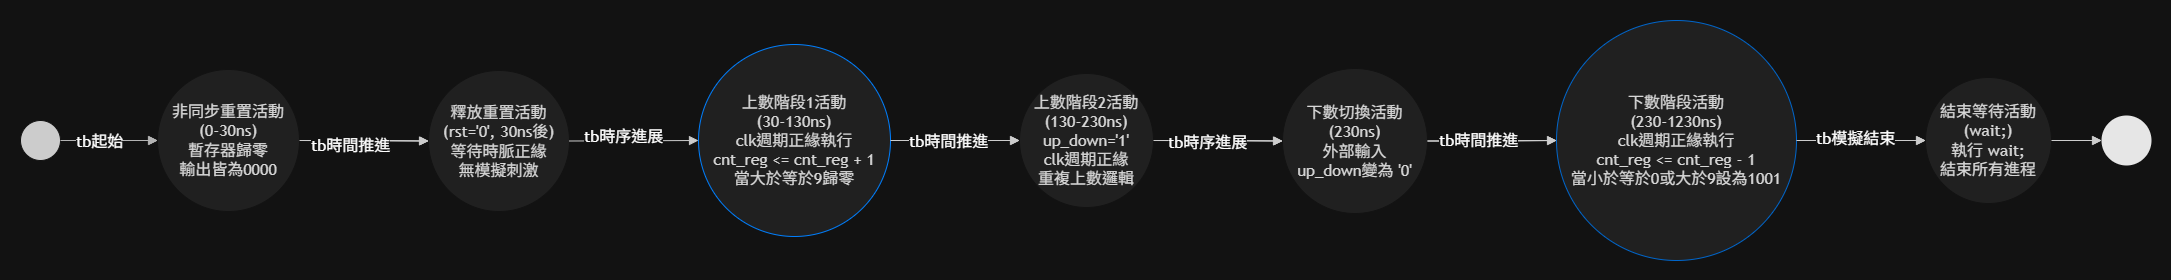

The diagram above was exported from draw.io. Its source (the exported page's mxGraphModel, read from the mxfile embedded in the PNG):
<mxGraphModel dx="2178" dy="1213" grid="1" gridSize="10" guides="1" tooltips="1" connect="1" arrows="1" fold="1" page="1" pageScale="1" pageWidth="827" pageHeight="1169" math="0" shadow="0">
  <root>
    <mxCell id="WIyWlLk6GJQsqaUBKTNV-0" />
    <mxCell id="WIyWlLk6GJQsqaUBKTNV-1" parent="WIyWlLk6GJQsqaUBKTNV-0" />
    <UserObject label="" mermaidData="{&#10;  &quot;data&quot;: &quot;flowchart LR\n  Start(( )) --&gt;|tb起始| N1((非同步重置活動&lt;br&gt;(0-30ns)&lt;br&gt;暫存器歸零&lt;br&gt;輸出皆為0000))\n  N1 --&gt;|tb時間推進| N2((釋放重置活動&lt;br&gt;(rst='0', 30ns後)&lt;br&gt;等待時脈正緣&lt;br&gt;無模擬刺激))\n  N2 --&gt;|tb時序進展| N3((上數階段1活動&lt;br&gt;(30-130ns)&lt;br&gt;clk週期正緣執行&lt;br&gt;cnt_reg &lt;= cnt_reg + 1&lt;br&gt;當大於等於9歸零))\n  N3 --&gt;|tb時間推進| N4((上數階段2活動&lt;br&gt;(130-230ns)&lt;br&gt;up_down='1'&lt;br&gt;clk週期正緣&lt;br&gt;重複上數邏輯))\n  N4 --&gt;|tb時序進展| N5((下數切換活動&lt;br&gt;(230ns)&lt;br&gt;外部輸入&lt;br&gt;up_down變為 '0'))\n  N5 --&gt;|tb時間推進| N6((下數階段活動&lt;br&gt;(230-1230ns)&lt;br&gt;clk週期正緣執行&lt;br&gt;cnt_reg &lt;= cnt_reg - 1&lt;br&gt;當小於等於0或大於9設為1001))\n  N6 --&gt;|tb模擬結束| N7((結束等待活動&lt;br&gt;(wait;)&lt;br&gt;執行 wait;&lt;br&gt;結束所有進程))\n  N7 --&gt; End((( )))&quot;,&#10;  &quot;config&quot;: null&#10;}" id="hY7QnJvcc1N2bJ4rfDjD-0">
      <mxCell connectable="0" parent="WIyWlLk6GJQsqaUBKTNV-1" style="group;transparentBounds=1;editIcon=1;lockedGroup=0;groupPadding=20;labelBackgroundColor=none;fontColor=#1A1A1A;" vertex="1">
        <mxGeometry as="geometry" />
      </mxCell>
    </UserObject>
    <mxCell id="H7UFoJH8Om1ZOQ6NN0js-2" edge="1" parent="hY7QnJvcc1N2bJ4rfDjD-0" source="hY7QnJvcc1N2bJ4rfDjD-1" style="edgeStyle=orthogonalEdgeStyle;rounded=0;orthogonalLoop=1;jettySize=auto;html=1;exitX=1;exitY=0.5;exitDx=0;exitDy=0;entryX=0;entryY=0.5;entryDx=0;entryDy=0;" target="hY7QnJvcc1N2bJ4rfDjD-2">
      <mxGeometry relative="1" as="geometry" />
    </mxCell>
    <UserObject label="" mermaidId="n:Start" mermaidBaseStyle="ellipse;html=1;aspect=fixed;strokeWidth=1;whiteSpace=wrap;fillColor=light-dark(#ECECFF,#1f2020);strokeColor=light-dark(#9370DB,#cccccc);fontColor=light-dark(#333333,#cccccc);fontFamily=Trebuchet MS,Verdana,Arial,sans-serif;fontSize=16;" mermaidBaseValue="" id="hY7QnJvcc1N2bJ4rfDjD-1">
      <mxCell parent="hY7QnJvcc1N2bJ4rfDjD-0" style="ellipse;html=1;aspect=fixed;strokeWidth=1;whiteSpace=wrap;fillColor=light-dark(#EEEEEE,#CCCCCC);strokeColor=#FFFFFF;fontColor=#1A1A1A;fontFamily=Trebuchet MS,Verdana,Arial,sans-serif;fontSize=16;labelBackgroundColor=none;" vertex="1">
        <mxGeometry height="40" width="40" x="176" y="539" as="geometry" />
      </mxCell>
    </UserObject>
    <mxCell id="H7UFoJH8Om1ZOQ6NN0js-3" edge="1" parent="hY7QnJvcc1N2bJ4rfDjD-0" source="hY7QnJvcc1N2bJ4rfDjD-2" style="edgeStyle=orthogonalEdgeStyle;rounded=0;orthogonalLoop=1;jettySize=auto;html=1;exitX=1;exitY=0.5;exitDx=0;exitDy=0;entryX=0;entryY=0.5;entryDx=0;entryDy=0;" target="hY7QnJvcc1N2bJ4rfDjD-3">
      <mxGeometry relative="1" as="geometry" />
    </mxCell>
    <UserObject label="非同步重置活動&#10;(0-30ns)&#10;暫存器歸零&#10;輸出皆為0000" mermaidId="n:N1" mermaidBaseStyle="ellipse;html=1;aspect=fixed;strokeWidth=1;whiteSpace=wrap;fillColor=light-dark(#ECECFF,#1f2020);strokeColor=light-dark(#9370DB,#cccccc);fontColor=light-dark(#333333,#cccccc);fontFamily=Trebuchet MS,Verdana,Arial,sans-serif;fontSize=16;" mermaidBaseValue="非同步重置活動&#10;(0-30ns)&#10;暫存器歸零&#10;輸出皆為0000" id="hY7QnJvcc1N2bJ4rfDjD-2">
      <mxCell parent="hY7QnJvcc1N2bJ4rfDjD-0" style="ellipse;html=1;aspect=fixed;strokeWidth=1;whiteSpace=wrap;fillColor=#EEEEEE;strokeColor=#FFFFFF;fontColor=#1A1A1A;fontFamily=Trebuchet MS,Verdana,Arial,sans-serif;fontSize=16;labelBackgroundColor=none;" vertex="1">
        <mxGeometry height="142" width="142" x="313" y="488" as="geometry" />
      </mxCell>
    </UserObject>
    <UserObject label="釋放重置活動&#10;(rst='0', 30ns後)&#10;等待時脈正緣&#10;無模擬刺激" mermaidId="n:N2" mermaidBaseStyle="ellipse;html=1;aspect=fixed;strokeWidth=1;whiteSpace=wrap;fillColor=light-dark(#ECECFF,#1f2020);strokeColor=light-dark(#9370DB,#cccccc);fontColor=light-dark(#333333,#cccccc);fontFamily=Trebuchet MS,Verdana,Arial,sans-serif;fontSize=16;" mermaidBaseValue="釋放重置活動&#10;(rst='0', 30ns後)&#10;等待時脈正緣&#10;無模擬刺激" id="hY7QnJvcc1N2bJ4rfDjD-3">
      <mxCell parent="hY7QnJvcc1N2bJ4rfDjD-0" style="ellipse;html=1;aspect=fixed;strokeWidth=1;whiteSpace=wrap;fillColor=#EEEEEE;strokeColor=#FFFFFF;fontColor=#1A1A1A;fontFamily=Trebuchet MS,Verdana,Arial,sans-serif;fontSize=16;labelBackgroundColor=none;" vertex="1">
        <mxGeometry height="141" width="141" x="584" y="489" as="geometry" />
      </mxCell>
    </UserObject>
    <mxCell id="H7UFoJH8Om1ZOQ6NN0js-4" edge="1" parent="hY7QnJvcc1N2bJ4rfDjD-0" source="hY7QnJvcc1N2bJ4rfDjD-4" style="edgeStyle=orthogonalEdgeStyle;rounded=0;orthogonalLoop=1;jettySize=auto;html=1;exitX=1;exitY=0.5;exitDx=0;exitDy=0;entryX=0;entryY=0.5;entryDx=0;entryDy=0;" target="hY7QnJvcc1N2bJ4rfDjD-5">
      <mxGeometry relative="1" as="geometry" />
    </mxCell>
    <UserObject label="上數階段1活動&#10;(30-130ns)&#10;clk週期正緣執行&#10;cnt_reg &lt;= cnt_reg + 1&#10;當大於等於9歸零" mermaidId="n:N3" mermaidBaseStyle="ellipse;html=1;aspect=fixed;strokeWidth=1;whiteSpace=wrap;fillColor=light-dark(#ECECFF,#1f2020);strokeColor=light-dark(#9370DB,#cccccc);fontColor=light-dark(#333333,#cccccc);fontFamily=Trebuchet MS,Verdana,Arial,sans-serif;fontSize=16;" mermaidBaseValue="上數階段1活動&#10;(30-130ns)&#10;clk週期正緣執行&#10;cnt_reg &lt;= cnt_reg + 1&#10;當大於等於9歸零" id="hY7QnJvcc1N2bJ4rfDjD-4">
      <mxCell parent="hY7QnJvcc1N2bJ4rfDjD-0" style="ellipse;html=1;aspect=fixed;strokeWidth=1;whiteSpace=wrap;fillColor=#EEEEEE;strokeColor=light-dark(#FFFFFF,#007FFF);fontColor=#1A1A1A;fontFamily=Trebuchet MS,Verdana,Arial,sans-serif;fontSize=16;labelBackgroundColor=none;" vertex="1">
        <mxGeometry height="192" width="192" x="854" y="463" as="geometry" />
      </mxCell>
    </UserObject>
    <mxCell id="H7UFoJH8Om1ZOQ6NN0js-5" edge="1" parent="hY7QnJvcc1N2bJ4rfDjD-0" source="hY7QnJvcc1N2bJ4rfDjD-5" style="edgeStyle=orthogonalEdgeStyle;rounded=0;orthogonalLoop=1;jettySize=auto;html=1;exitX=1;exitY=0.5;exitDx=0;exitDy=0;entryX=0;entryY=0.5;entryDx=0;entryDy=0;" target="hY7QnJvcc1N2bJ4rfDjD-6">
      <mxGeometry relative="1" as="geometry" />
    </mxCell>
    <UserObject label="上數階段2活動&#10;(130-230ns)&#10;up_down='1'&#10;clk週期正緣&#10;重複上數邏輯" mermaidId="n:N4" mermaidBaseStyle="ellipse;html=1;aspect=fixed;strokeWidth=1;whiteSpace=wrap;fillColor=light-dark(#ECECFF,#1f2020);strokeColor=light-dark(#9370DB,#cccccc);fontColor=light-dark(#333333,#cccccc);fontFamily=Trebuchet MS,Verdana,Arial,sans-serif;fontSize=16;" mermaidBaseValue="上數階段2活動&#10;(130-230ns)&#10;up_down='1'&#10;clk週期正緣&#10;重複上數邏輯" id="hY7QnJvcc1N2bJ4rfDjD-5">
      <mxCell parent="hY7QnJvcc1N2bJ4rfDjD-0" style="ellipse;html=1;aspect=fixed;strokeWidth=1;whiteSpace=wrap;fillColor=#EEEEEE;strokeColor=#FFFFFF;fontColor=#1A1A1A;fontFamily=Trebuchet MS,Verdana,Arial,sans-serif;fontSize=16;labelBackgroundColor=none;" vertex="1">
        <mxGeometry height="134" width="134" x="1175" y="492" as="geometry" />
      </mxCell>
    </UserObject>
    <mxCell id="H7UFoJH8Om1ZOQ6NN0js-6" edge="1" parent="hY7QnJvcc1N2bJ4rfDjD-0" source="hY7QnJvcc1N2bJ4rfDjD-6" style="edgeStyle=orthogonalEdgeStyle;rounded=0;orthogonalLoop=1;jettySize=auto;html=1;exitX=1;exitY=0.5;exitDx=0;exitDy=0;entryX=0;entryY=0.5;entryDx=0;entryDy=0;" target="hY7QnJvcc1N2bJ4rfDjD-7">
      <mxGeometry relative="1" as="geometry" />
    </mxCell>
    <UserObject label="下數切換活動&#10;(230ns)&#10;外部輸入&#10;up_down變為 '0'" mermaidId="n:N5" mermaidBaseStyle="ellipse;html=1;aspect=fixed;strokeWidth=1;whiteSpace=wrap;fillColor=light-dark(#ECECFF,#1f2020);strokeColor=light-dark(#9370DB,#cccccc);fontColor=light-dark(#333333,#cccccc);fontFamily=Trebuchet MS,Verdana,Arial,sans-serif;fontSize=16;" mermaidBaseValue="下數切換活動&#10;(230ns)&#10;外部輸入&#10;up_down變為 '0'" id="hY7QnJvcc1N2bJ4rfDjD-6">
      <mxCell parent="hY7QnJvcc1N2bJ4rfDjD-0" style="ellipse;html=1;aspect=fixed;strokeWidth=1;whiteSpace=wrap;fillColor=#EEEEEE;strokeColor=#FFFFFF;fontColor=#1A1A1A;fontFamily=Trebuchet MS,Verdana,Arial,sans-serif;fontSize=16;labelBackgroundColor=none;" vertex="1">
        <mxGeometry height="145" width="145" x="1438" y="487" as="geometry" />
      </mxCell>
    </UserObject>
    <mxCell id="H7UFoJH8Om1ZOQ6NN0js-7" edge="1" parent="hY7QnJvcc1N2bJ4rfDjD-0" source="hY7QnJvcc1N2bJ4rfDjD-7" style="edgeStyle=orthogonalEdgeStyle;rounded=0;orthogonalLoop=1;jettySize=auto;html=1;exitX=1;exitY=0.5;exitDx=0;exitDy=0;entryX=0;entryY=0.5;entryDx=0;entryDy=0;" target="hY7QnJvcc1N2bJ4rfDjD-8">
      <mxGeometry relative="1" as="geometry" />
    </mxCell>
    <UserObject label="下數階段活動&#10;(230-1230ns)&#10;clk週期正緣執行&#10;cnt_reg &lt;= cnt_reg - 1&#10;當小於等於0或大於9設為1001" mermaidId="n:N6" mermaidBaseStyle="ellipse;html=1;aspect=fixed;strokeWidth=1;whiteSpace=wrap;fillColor=light-dark(#ECECFF,#1f2020);strokeColor=light-dark(#9370DB,#cccccc);fontColor=light-dark(#333333,#cccccc);fontFamily=Trebuchet MS,Verdana,Arial,sans-serif;fontSize=16;" mermaidBaseValue="下數階段活動&#10;(230-1230ns)&#10;clk週期正緣執行&#10;cnt_reg &lt;= cnt_reg - 1&#10;當小於等於0或大於9設為1001" id="hY7QnJvcc1N2bJ4rfDjD-7">
      <mxCell parent="hY7QnJvcc1N2bJ4rfDjD-0" style="ellipse;html=1;aspect=fixed;strokeWidth=1;whiteSpace=wrap;fillColor=#EEEEEE;strokeColor=light-dark(#FFFFFF,#0066CC);fontColor=#1A1A1A;fontFamily=Trebuchet MS,Verdana,Arial,sans-serif;fontSize=16;labelBackgroundColor=none;" vertex="1">
        <mxGeometry height="240" width="240" x="1712" y="439" as="geometry" />
      </mxCell>
    </UserObject>
    <mxCell id="H7UFoJH8Om1ZOQ6NN0js-0" edge="1" parent="hY7QnJvcc1N2bJ4rfDjD-0" source="hY7QnJvcc1N2bJ4rfDjD-8" style="edgeStyle=orthogonalEdgeStyle;rounded=0;orthogonalLoop=1;jettySize=auto;html=1;exitX=1;exitY=0.5;exitDx=0;exitDy=0;entryX=0;entryY=0.5;entryDx=0;entryDy=0;" target="hY7QnJvcc1N2bJ4rfDjD-9">
      <mxGeometry relative="1" as="geometry" />
    </mxCell>
    <UserObject label="結束等待活動&#10;(wait;)&#10;執行 wait;&#10;結束所有進程" mermaidId="n:N7" mermaidBaseStyle="ellipse;html=1;aspect=fixed;strokeWidth=1;whiteSpace=wrap;fillColor=light-dark(#ECECFF,#1f2020);strokeColor=light-dark(#9370DB,#cccccc);fontColor=light-dark(#333333,#cccccc);fontFamily=Trebuchet MS,Verdana,Arial,sans-serif;fontSize=16;" mermaidBaseValue="結束等待活動&#10;(wait;)&#10;執行 wait;&#10;結束所有進程" id="hY7QnJvcc1N2bJ4rfDjD-8">
      <mxCell parent="hY7QnJvcc1N2bJ4rfDjD-0" style="ellipse;html=1;aspect=fixed;strokeWidth=1;whiteSpace=wrap;fillColor=#EEEEEE;strokeColor=#FFFFFF;fontColor=#1A1A1A;fontFamily=Trebuchet MS,Verdana,Arial,sans-serif;fontSize=16;labelBackgroundColor=none;" vertex="1">
        <mxGeometry height="126" width="126" x="2081" y="496" as="geometry" />
      </mxCell>
    </UserObject>
    <UserObject label="" mermaidId="n:End" mermaidBaseStyle="ellipse;html=1;shape=doubleEllipse;aspect=fixed;strokeWidth=1;whiteSpace=wrap;fillColor=light-dark(#ECECFF,#1f2020);strokeColor=light-dark(#9370DB,#cccccc);fontColor=light-dark(#333333,#cccccc);fontFamily=Trebuchet MS,Verdana,Arial,sans-serif;fontSize=16;" mermaidBaseValue="" id="hY7QnJvcc1N2bJ4rfDjD-9">
      <mxCell parent="hY7QnJvcc1N2bJ4rfDjD-0" style="ellipse;html=1;shape=doubleEllipse;aspect=fixed;strokeWidth=1;whiteSpace=wrap;fillColor=light-dark(#EEEEEE,#E6E6E6);strokeColor=none;fontColor=#1A1A1A;fontFamily=Trebuchet MS,Verdana,Arial,sans-serif;fontSize=16;labelBackgroundColor=none;" vertex="1">
        <mxGeometry height="50" width="50" x="2257" y="534" as="geometry" />
      </mxCell>
    </UserObject>
    <UserObject label="" mermaidId="e:Start-&gt;N1#0" mermaidBaseStyle="curved=1;startArrow=none;endArrow=block;endSize=7;strokeColor=light-dark(#333333,#cccccc);html=1;fontSize=16;labelBackgroundColor=light-dark(#E8E8E88D,#2a2a2a8D);fontFamily=Trebuchet MS,Verdana,Arial,sans-serif;fontColor=light-dark(#333333,#cccccc);exitX=1;exitY=0.5;entryX=0;entryY=0.5;" mermaidBaseValue="tb起始" id="hY7QnJvcc1N2bJ4rfDjD-10">
      <mxCell edge="1" parent="hY7QnJvcc1N2bJ4rfDjD-0" source="hY7QnJvcc1N2bJ4rfDjD-1" style="curved=1;startArrow=none;endArrow=block;endSize=7;strokeColor=light-dark(#FFFFFF,#B3B3B3);html=1;fontSize=16;labelBackgroundColor=default;fontFamily=Trebuchet MS,Verdana,Arial,sans-serif;fontColor=default;exitX=1;exitY=0.5;entryX=0;entryY=0.5;rounded=0;" target="hY7QnJvcc1N2bJ4rfDjD-2">
        <mxGeometry relative="1" x="-0.0034" as="geometry">
          <mxPoint as="offset" />
          <Array as="points" />
        </mxGeometry>
      </mxCell>
    </UserObject>
    <mxCell id="EjKJEoQvtj36yiuTbw-Q-0" connectable="0" parent="hY7QnJvcc1N2bJ4rfDjD-10" style="edgeLabel;html=1;align=center;verticalAlign=middle;resizable=0;points=[];" value="&lt;span style=&quot;font-family: &amp;quot;Trebuchet MS&amp;quot;, Verdana, Arial, sans-serif; font-size: 16px;&quot;&gt;tb起始&lt;/span&gt;" vertex="1">
      <mxGeometry relative="1" x="-0.2053" as="geometry">
        <mxPoint as="offset" />
      </mxGeometry>
    </mxCell>
    <UserObject label="" mermaidId="e:N1-&gt;N2#0" mermaidBaseStyle="curved=1;startArrow=none;endArrow=block;endSize=7;strokeColor=light-dark(#333333,#cccccc);html=1;fontSize=16;labelBackgroundColor=light-dark(#E8E8E88D,#2a2a2a8D);fontFamily=Trebuchet MS,Verdana,Arial,sans-serif;fontColor=light-dark(#333333,#cccccc);exitX=1;exitY=0.5;entryX=0;entryY=0.5;" mermaidBaseValue="tb時間推進" id="hY7QnJvcc1N2bJ4rfDjD-11">
      <mxCell edge="1" parent="hY7QnJvcc1N2bJ4rfDjD-0" source="hY7QnJvcc1N2bJ4rfDjD-2" style="curved=1;startArrow=none;endArrow=block;endSize=7;strokeColor=light-dark(#FFFFFF,#CCCCCC);html=1;fontSize=16;labelBackgroundColor=none;fontFamily=Trebuchet MS,Verdana,Arial,sans-serif;fontColor=default;exitX=1;exitY=0.5;entryX=0;entryY=0.5;rounded=0;" target="hY7QnJvcc1N2bJ4rfDjD-3">
        <mxGeometry relative="1" as="geometry">
          <Array as="points" />
        </mxGeometry>
      </mxCell>
    </UserObject>
    <mxCell id="EjKJEoQvtj36yiuTbw-Q-2" connectable="0" parent="hY7QnJvcc1N2bJ4rfDjD-11" style="edgeLabel;html=1;align=center;verticalAlign=middle;resizable=0;points=[];" value="&lt;span style=&quot;font-family: &amp;quot;Trebuchet MS&amp;quot;, Verdana, Arial, sans-serif; font-size: 16px;&quot;&gt;tb時間推進&lt;/span&gt;" vertex="1">
      <mxGeometry relative="1" x="-0.2114" y="-4" as="geometry">
        <mxPoint as="offset" />
      </mxGeometry>
    </mxCell>
    <UserObject label="" mermaidId="e:N2-&gt;N3#0" mermaidBaseStyle="curved=1;startArrow=none;endArrow=block;endSize=7;strokeColor=light-dark(#333333,#cccccc);html=1;fontSize=16;labelBackgroundColor=light-dark(#E8E8E88D,#2a2a2a8D);fontFamily=Trebuchet MS,Verdana,Arial,sans-serif;fontColor=light-dark(#333333,#cccccc);exitX=1;exitY=0.5;entryX=0;entryY=0.5;" mermaidBaseValue="tb時序進展" id="hY7QnJvcc1N2bJ4rfDjD-12">
      <mxCell edge="1" parent="hY7QnJvcc1N2bJ4rfDjD-0" source="hY7QnJvcc1N2bJ4rfDjD-3" style="curved=1;startArrow=none;endArrow=block;endSize=7;strokeColor=light-dark(#FFFFFF,#CCCCCC);html=1;fontSize=16;labelBackgroundColor=none;fontFamily=Trebuchet MS,Verdana,Arial,sans-serif;fontColor=default;exitX=1;exitY=0.5;entryX=0;entryY=0.5;rounded=0;" target="hY7QnJvcc1N2bJ4rfDjD-4">
        <mxGeometry relative="1" as="geometry">
          <Array as="points" />
        </mxGeometry>
      </mxCell>
    </UserObject>
    <mxCell id="EjKJEoQvtj36yiuTbw-Q-3" connectable="0" parent="hY7QnJvcc1N2bJ4rfDjD-12" style="edgeLabel;html=1;align=center;verticalAlign=middle;resizable=0;points=[];" value="&lt;span style=&quot;font-family: &amp;quot;Trebuchet MS&amp;quot;, Verdana, Arial, sans-serif; font-size: 16px;&quot;&gt;tb時序進展&lt;/span&gt;" vertex="1">
      <mxGeometry relative="1" x="-0.1877" y="6" as="geometry">
        <mxPoint as="offset" />
      </mxGeometry>
    </mxCell>
    <UserObject label="" mermaidId="e:N3-&gt;N4#0" mermaidBaseStyle="curved=1;startArrow=none;endArrow=block;endSize=7;strokeColor=light-dark(#333333,#cccccc);html=1;fontSize=16;labelBackgroundColor=light-dark(#E8E8E88D,#2a2a2a8D);fontFamily=Trebuchet MS,Verdana,Arial,sans-serif;fontColor=light-dark(#333333,#cccccc);exitX=1;exitY=0.5;entryX=0;entryY=0.5;" mermaidBaseValue="tb時間推進" id="hY7QnJvcc1N2bJ4rfDjD-13">
      <mxCell edge="1" parent="hY7QnJvcc1N2bJ4rfDjD-0" source="hY7QnJvcc1N2bJ4rfDjD-4" style="curved=1;startArrow=none;endArrow=block;endSize=7;strokeColor=light-dark(#FFFFFF,#CCCCCC);html=1;fontSize=16;labelBackgroundColor=none;fontFamily=Trebuchet MS,Verdana,Arial,sans-serif;fontColor=default;exitX=1;exitY=0.5;entryX=0;entryY=0.5;rounded=0;" target="hY7QnJvcc1N2bJ4rfDjD-5">
        <mxGeometry relative="1" as="geometry">
          <Array as="points" />
        </mxGeometry>
      </mxCell>
    </UserObject>
    <mxCell id="EjKJEoQvtj36yiuTbw-Q-4" connectable="0" parent="hY7QnJvcc1N2bJ4rfDjD-13" style="edgeLabel;html=1;align=center;verticalAlign=middle;resizable=0;points=[];" value="&lt;span style=&quot;font-family: &amp;quot;Trebuchet MS&amp;quot;, Verdana, Arial, sans-serif; font-size: 16px;&quot;&gt;tb時間推進&lt;/span&gt;" vertex="1">
      <mxGeometry relative="1" x="-0.1209" as="geometry">
        <mxPoint x="-1" as="offset" />
      </mxGeometry>
    </mxCell>
    <UserObject label="" mermaidId="e:N4-&gt;N5#0" mermaidBaseStyle="curved=1;startArrow=none;endArrow=block;endSize=7;strokeColor=light-dark(#333333,#cccccc);html=1;fontSize=16;labelBackgroundColor=light-dark(#E8E8E88D,#2a2a2a8D);fontFamily=Trebuchet MS,Verdana,Arial,sans-serif;fontColor=light-dark(#333333,#cccccc);exitX=1;exitY=0.5;entryX=0;entryY=0.5;" mermaidBaseValue="tb時序進展" id="hY7QnJvcc1N2bJ4rfDjD-14">
      <mxCell edge="1" parent="hY7QnJvcc1N2bJ4rfDjD-0" source="hY7QnJvcc1N2bJ4rfDjD-5" style="curved=1;startArrow=none;endArrow=block;endSize=7;strokeColor=light-dark(#FFFFFF,#CCCCCC);html=1;fontSize=16;labelBackgroundColor=none;fontFamily=Trebuchet MS,Verdana,Arial,sans-serif;fontColor=default;exitX=1;exitY=0.5;entryX=0;entryY=0.5;rounded=0;" target="hY7QnJvcc1N2bJ4rfDjD-6">
        <mxGeometry relative="1" as="geometry">
          <Array as="points" />
        </mxGeometry>
      </mxCell>
    </UserObject>
    <mxCell id="EjKJEoQvtj36yiuTbw-Q-5" connectable="0" parent="hY7QnJvcc1N2bJ4rfDjD-14" style="edgeLabel;html=1;align=center;verticalAlign=middle;resizable=0;points=[];" value="&lt;span style=&quot;font-family: &amp;quot;Trebuchet MS&amp;quot;, Verdana, Arial, sans-serif; font-size: 16px;&quot;&gt;tb時序進展&lt;/span&gt;" vertex="1">
      <mxGeometry relative="1" x="-0.175" y="-1" as="geometry">
        <mxPoint as="offset" />
      </mxGeometry>
    </mxCell>
    <UserObject label="" mermaidId="e:N5-&gt;N6#0" mermaidBaseStyle="curved=1;startArrow=none;endArrow=block;endSize=7;strokeColor=light-dark(#333333,#cccccc);html=1;fontSize=16;labelBackgroundColor=light-dark(#E8E8E88D,#2a2a2a8D);fontFamily=Trebuchet MS,Verdana,Arial,sans-serif;fontColor=light-dark(#333333,#cccccc);exitX=1;exitY=0.5;entryX=0;entryY=0.5;" mermaidBaseValue="tb時間推進" id="hY7QnJvcc1N2bJ4rfDjD-15">
      <mxCell edge="1" parent="hY7QnJvcc1N2bJ4rfDjD-0" source="hY7QnJvcc1N2bJ4rfDjD-6" style="curved=1;startArrow=none;endArrow=block;endSize=7;strokeColor=light-dark(#FFFFFF,#CCCCCC);html=1;fontSize=16;labelBackgroundColor=none;fontFamily=Trebuchet MS,Verdana,Arial,sans-serif;fontColor=default;exitX=1;exitY=0.5;entryX=0;entryY=0.5;rounded=0;" target="hY7QnJvcc1N2bJ4rfDjD-7">
        <mxGeometry relative="1" as="geometry">
          <Array as="points" />
        </mxGeometry>
      </mxCell>
    </UserObject>
    <mxCell id="EjKJEoQvtj36yiuTbw-Q-6" connectable="0" parent="hY7QnJvcc1N2bJ4rfDjD-15" style="edgeLabel;html=1;align=center;verticalAlign=middle;resizable=0;points=[];" value="&lt;span style=&quot;font-family: &amp;quot;Trebuchet MS&amp;quot;, Verdana, Arial, sans-serif; font-size: 16px;&quot;&gt;tb時間推進&lt;/span&gt;" vertex="1">
      <mxGeometry relative="1" x="-0.2416" y="2" as="geometry">
        <mxPoint as="offset" />
      </mxGeometry>
    </mxCell>
    <UserObject label="" mermaidId="e:N6-&gt;N7#0" mermaidBaseStyle="curved=1;startArrow=none;endArrow=block;endSize=7;strokeColor=light-dark(#333333,#cccccc);html=1;fontSize=16;labelBackgroundColor=light-dark(#E8E8E88D,#2a2a2a8D);fontFamily=Trebuchet MS,Verdana,Arial,sans-serif;fontColor=light-dark(#333333,#cccccc);exitX=1;exitY=0.5;entryX=0;entryY=0.5;" mermaidBaseValue="tb模擬結束" id="hY7QnJvcc1N2bJ4rfDjD-16">
      <mxCell edge="1" parent="hY7QnJvcc1N2bJ4rfDjD-0" source="hY7QnJvcc1N2bJ4rfDjD-7" style="curved=1;startArrow=none;endArrow=block;endSize=7;strokeColor=light-dark(#FFFFFF,#CCCCCC);html=1;fontSize=16;labelBackgroundColor=none;fontFamily=Trebuchet MS,Verdana,Arial,sans-serif;fontColor=default;exitX=1;exitY=0.5;entryX=0;entryY=0.5;rounded=0;" target="hY7QnJvcc1N2bJ4rfDjD-8">
        <mxGeometry relative="1" as="geometry">
          <Array as="points" />
        </mxGeometry>
      </mxCell>
    </UserObject>
    <mxCell id="EjKJEoQvtj36yiuTbw-Q-7" connectable="0" parent="hY7QnJvcc1N2bJ4rfDjD-16" style="edgeLabel;html=1;align=center;verticalAlign=middle;resizable=0;points=[];" value="&lt;span style=&quot;font-family: &amp;quot;Trebuchet MS&amp;quot;, Verdana, Arial, sans-serif; font-size: 16px;&quot;&gt;tb模擬結束&lt;/span&gt;" vertex="1">
      <mxGeometry relative="1" x="-0.1038" y="3" as="geometry">
        <mxPoint as="offset" />
      </mxGeometry>
    </mxCell>
    <UserObject label="" mermaidId="e:N7-&gt;End#0" mermaidBaseStyle="curved=1;startArrow=none;endArrow=block;endSize=7;strokeColor=light-dark(#333333,#cccccc);exitX=1;exitY=0.5;entryX=0;entryY=0.5;" mermaidBaseValue="" id="hY7QnJvcc1N2bJ4rfDjD-17">
      <mxCell edge="1" parent="hY7QnJvcc1N2bJ4rfDjD-0" source="hY7QnJvcc1N2bJ4rfDjD-8" style="curved=1;startArrow=none;endArrow=block;endSize=7;strokeColor=light-dark(#FFFFFF,#CCCCCC);exitX=1;exitY=0.5;entryX=0;entryY=0.5;rounded=0;labelBackgroundColor=none;fontColor=default;" target="hY7QnJvcc1N2bJ4rfDjD-9">
        <mxGeometry relative="1" as="geometry">
          <Array as="points" />
        </mxGeometry>
      </mxCell>
    </UserObject>
  </root>
</mxGraphModel>